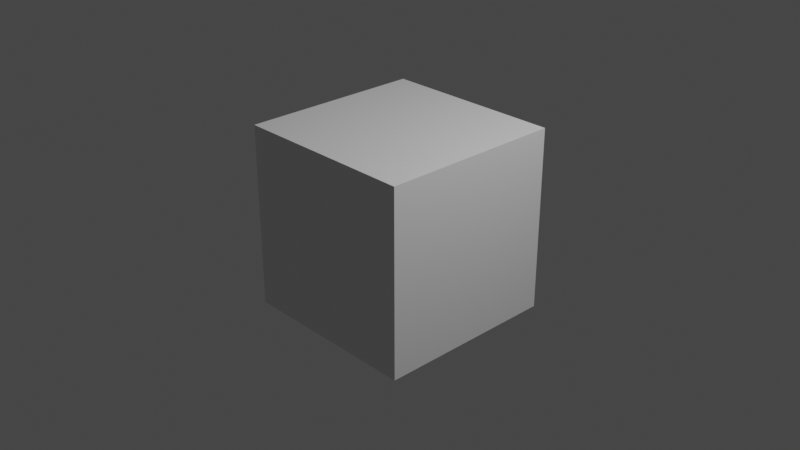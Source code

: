 # Source: Josiah-Boxing.blend  (saved by Blender 2.81.16; exported with 4.5.12 LTS)
import bpy
from mathutils import Matrix  # noqa: F401  (used for matrix-valued properties, if any)

bpy.ops.wm.read_factory_settings(use_empty=True)
scene = bpy.context.scene
scene.name = 'Scene'

# ---- collections
col_collection = bpy.data.collections.new('Collection'); scene.collection.children.link(col_collection)

# ---- materials (node trees are filled in below, after node groups)
mat_material = bpy.data.materials.new('Material')
mat_material.alpha_threshold = 0.0
mat_material.use_transparent_shadow = False
mat_material.line_color = (0.0, 0.0, 0.0, 1.0)

# ---- material node trees
mat_material.use_nodes = True; mat_material.node_tree.nodes.clear()
_N = mat_material.node_tree.nodes; _L = mat_material.node_tree.links
n0 = _N.new('ShaderNodeOutputMaterial'); n0.name = 'Material Output'; n0.location = (300, 300)
n1 = _N.new('ShaderNodeBsdfPrincipled'); n1.name = 'Principled BSDF'; n1.location = (10, 300)
n1.distribution = 'GGX'
n1.subsurface_method = 'BURLEY'
n1.inputs[2].default_value = 0.4
n1.inputs[3].default_value = 1.45
n1.inputs[27].default_value = (0.0, 0.0, 0.0, 1.0)
n1.inputs[28].default_value = 1.0
_L.new(n1.outputs[0], n0.inputs[0])
n0.is_active_output = True

# ---- world
world_world = bpy.data.worlds.new('World'); scene.world = world_world
world_world.use_nodes = True; world_world.node_tree.nodes.clear()
_N = world_world.node_tree.nodes; _L = world_world.node_tree.links
n0 = _N.new('ShaderNodeOutputWorld'); n0.name = 'World Output'; n0.location = (300, 300)
n1 = _N.new('ShaderNodeBackground'); n1.name = 'Background'; n1.location = (10, 300)
n1.inputs[0].default_value = (0.05088, 0.05088, 0.05088, 1.0)
_L.new(n1.outputs[0], n0.inputs[0])
n0.is_active_output = True
world_world.color = (0.05088, 0.05088, 0.05088)
world_world.use_sun_shadow = False
world_world.sun_shadow_jitter_overblur = 0.0

# ---- cameras
cam_camera = bpy.data.cameras.new('Camera')
cam_camera.clip_end = 100.0
cam_camera.ortho_scale = 7.314

# ---- lights
light_light = bpy.data.lights.new('Light', 'POINT')
light_light.transmission_factor = 0.0
light_light.energy = 1000.0
light_light.shadow_soft_size = 0.1
light_light.shadow_maximum_resolution = 0.006
light_light.use_absolute_resolution = True

# ---- meshes
me_cube = bpy.data.meshes.new('Cube')
me_cube.from_pydata([(1.0, 1.0, 1.0), (1.0, 1.0, -1.0), (1.0, -1.0, 1.0), (1.0, -1.0, -1.0), (-1.0, 1.0, 1.0), (-1.0, 1.0, -1.0), (-1.0, -1.0, 1.0), (-1.0, -1.0, -1.0)], [], [(0, 4, 6, 2), (3, 2, 6, 7), (7, 6, 4, 5), (5, 1, 3, 7), (1, 0, 2, 3), (5, 4, 0, 1)])
_uv = me_cube.uv_layers.new(name='UVMap')
_uv.uv.foreach_set('vector', [0.625, 0.5, 0.875, 0.5, 0.875, 0.75, 0.625, 0.75, 0.375, 0.75, 0.625, 0.75, 0.625, 1.0, 0.375, 1.0, 0.375, 0.0, 0.625, 0.0, 0.625, 0.25, 0.375, 0.25, 0.125, 0.5, 0.375, 0.5, 0.375, 0.75, 0.125, 0.75, 0.375, 0.5, 0.625, 0.5, 0.625, 0.75, 0.375, 0.75, 0.375, 0.25, 0.625, 0.25, 0.625, 0.5, 0.375, 0.5])
me_cube.materials.append(mat_material)
me_cube.use_remesh_preserve_volume = False
me_cube.use_remesh_preserve_attributes = False
me_cube.use_mirror_vertex_groups = False
me_cube.update()

# ---- objects
ob_cube = bpy.data.objects.new('Cube', me_cube)
ob_light = bpy.data.objects.new('Light', light_light)
ob_camera = bpy.data.objects.new('Camera', cam_camera)

# ---- transforms, parenting, visibility, modifiers, constraints
ob_cube.location = (0.0, 0.0, 0.0)
ob_cube.lock_rotations_4d = False
ob_cube.empty_display_type = 'ARROWS'
ob_cube.lineart.crease_threshold = 0.0
ob_light.location = (4.076, 1.005, 5.904)
ob_light.rotation_euler = (0.6503, 0.05522, 1.866)
ob_light.lock_rotations_4d = False
ob_light.empty_display_type = 'ARROWS'
ob_light.color = (0.0, 0.0, 0.0, 0.0)
ob_light.lineart.crease_threshold = 0.0
ob_camera.location = (7.359, -6.926, 4.958)
ob_camera.rotation_euler = (1.109, 0.0, 0.8149)
ob_camera.lock_rotations_4d = False
ob_camera.empty_display_type = 'ARROWS'
ob_camera.color = (0.0, 0.0, 0.0, 0.0)
ob_camera.display_type = 'WIRE'
ob_camera.lineart.crease_threshold = 0.0

# ---- collection membership
col_collection.objects.link(ob_cube)
col_collection.objects.link(ob_light)
col_collection.objects.link(ob_camera)

# ---- scene / render settings (as saved in the file)
scene.camera = ob_camera
scene.frame_start = 1; scene.frame_end = 2500; scene.frame_set(747)
scene.render.engine = 'BLENDER_EEVEE_NEXT'
scene.render.fps = 100
scene.cycles.use_denoising = False
scene.cycles.samples = 128
scene.cycles.sampling_pattern = 'TABULATED_SOBOL'
scene.cycles.use_adaptive_sampling = False
scene.cycles.use_light_tree = False
scene.view_settings.view_transform = 'Filmic'
bpy.context.view_layer.update()
